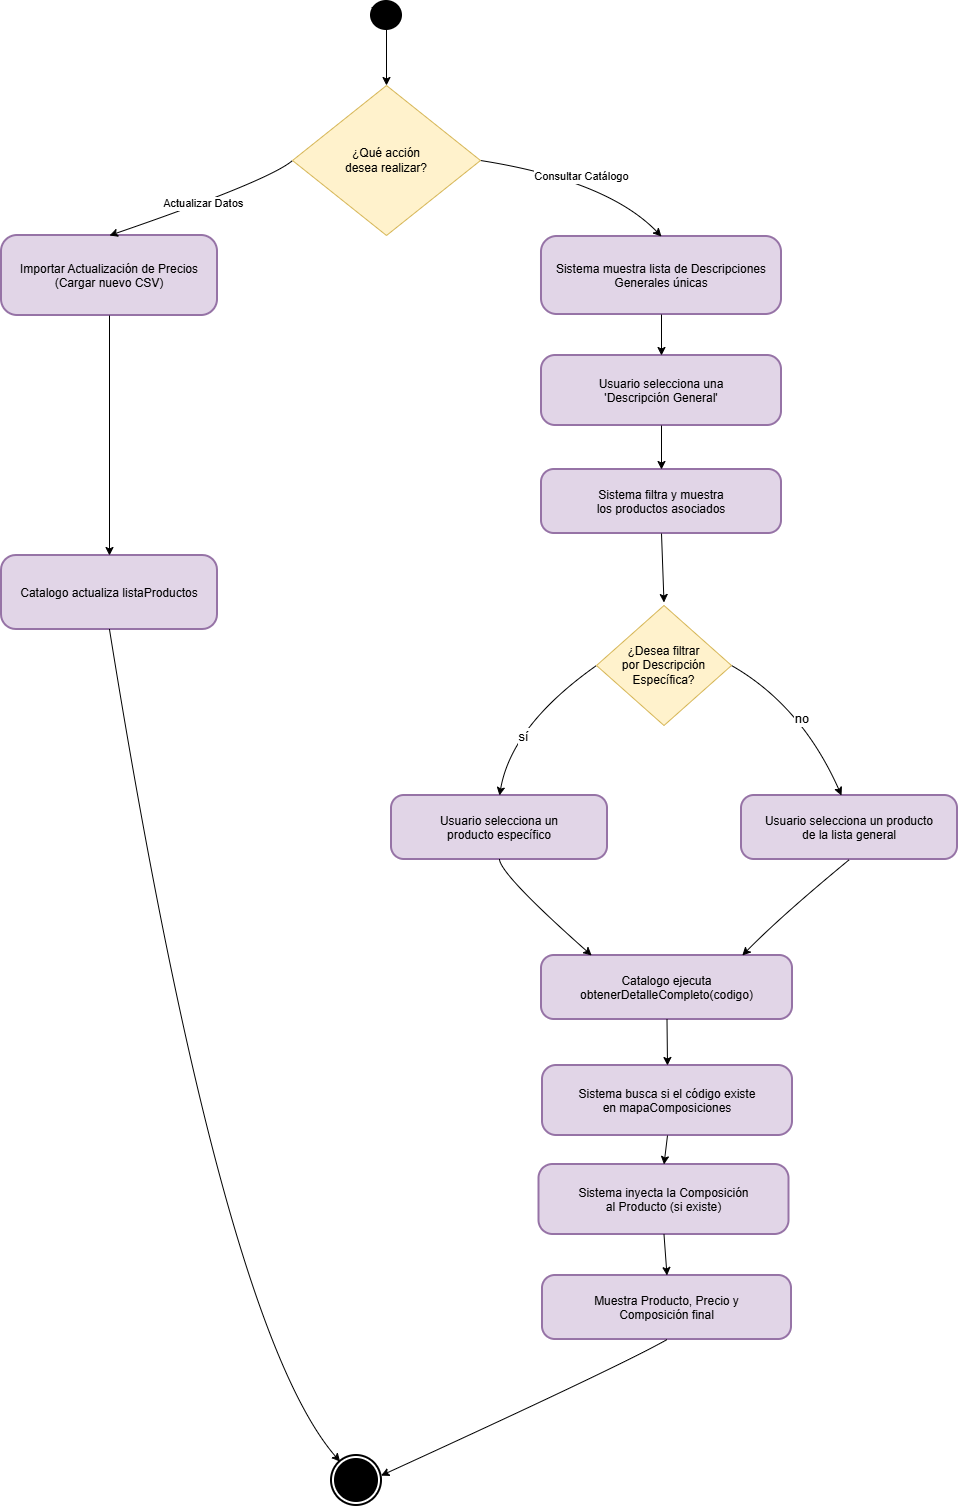

The diagram above was exported from draw.io. Its source (the exported page's mxGraphModel, read from the mxfile embedded in the PNG):
<mxGraphModel dx="2420" dy="917" grid="1" gridSize="10" guides="1" tooltips="1" connect="1" arrows="1" fold="1" page="1" pageScale="1" pageWidth="827" pageHeight="1169" math="0" shadow="0">
  <root>
    <mxCell id="0" />
    <mxCell id="1" parent="0" />
    <mxCell id="Cu51TBMlZhEYQMECtYwO-1" parent="1" style="ellipse;fillColor=strokeColor;strokeWidth=10;" value="" vertex="1">
      <mxGeometry height="20" width="22" x="234" y="10" as="geometry" />
    </mxCell>
    <mxCell id="Cu51TBMlZhEYQMECtYwO-3" parent="1" style="rounded=1;arcSize=20;strokeWidth=2;fillColor=#e1d5e7;strokeColor=#9673a6;" value="Importar Actualización de Precios&#10;(Cargar nuevo CSV)" vertex="1">
      <mxGeometry height="80" width="216" x="-140" y="240" as="geometry" />
    </mxCell>
    <mxCell id="Cu51TBMlZhEYQMECtYwO-4" parent="1" style="rounded=1;arcSize=20;strokeWidth=2;fillColor=#e1d5e7;strokeColor=#9673a6;" value="Sistema muestra lista de Descripciones&#10;Generales únicas" vertex="1">
      <mxGeometry height="78" width="240" x="400" y="241" as="geometry" />
    </mxCell>
    <mxCell id="Cu51TBMlZhEYQMECtYwO-5" parent="1" style="rounded=1;arcSize=20;strokeWidth=2;fillColor=#e1d5e7;strokeColor=#9673a6;" value="Catalogo actualiza listaProductos" vertex="1">
      <mxGeometry height="74" width="216" x="-140" y="560" as="geometry" />
    </mxCell>
    <mxCell id="Cu51TBMlZhEYQMECtYwO-6" parent="1" style="ellipse;shape=endState;fillColor=strokeColor;strokeWidth=2;" value="" vertex="1">
      <mxGeometry height="50" width="50" x="190" y="1460" as="geometry" />
    </mxCell>
    <mxCell id="Cu51TBMlZhEYQMECtYwO-7" parent="1" style="rounded=1;arcSize=20;strokeWidth=2;fillColor=#e1d5e7;strokeColor=#9673a6;" value="Usuario selecciona una &#10;'Descripción General'" vertex="1">
      <mxGeometry height="70" width="240" x="400" y="360" as="geometry" />
    </mxCell>
    <mxCell id="Cu51TBMlZhEYQMECtYwO-8" parent="1" style="rounded=1;arcSize=20;strokeWidth=2;fillColor=#e1d5e7;strokeColor=#9673a6;" value="Sistema filtra y muestra &#10;los productos asociados" vertex="1">
      <mxGeometry height="64" width="240" x="400" y="474" as="geometry" />
    </mxCell>
    <mxCell id="Cu51TBMlZhEYQMECtYwO-10" parent="1" style="rounded=1;arcSize=20;strokeWidth=2;fillColor=#e1d5e7;strokeColor=#9673a6;" value="Usuario selecciona un &#10;producto específico" vertex="1">
      <mxGeometry height="64" width="216" x="250" y="800" as="geometry" />
    </mxCell>
    <mxCell id="Cu51TBMlZhEYQMECtYwO-11" parent="1" style="rounded=1;arcSize=20;strokeWidth=2;fillColor=#e1d5e7;strokeColor=#9673a6;" value="Usuario selecciona un producto &#10;de la lista general" vertex="1">
      <mxGeometry height="64" width="216" x="600" y="800" as="geometry" />
    </mxCell>
    <mxCell id="Cu51TBMlZhEYQMECtYwO-12" parent="1" style="rounded=1;arcSize=20;strokeWidth=2;fillColor=#e1d5e7;strokeColor=#9673a6;" value="Catalogo ejecuta &#10;obtenerDetalleCompleto(codigo)" vertex="1">
      <mxGeometry height="64" width="251" x="400" y="960" as="geometry" />
    </mxCell>
    <mxCell id="Cu51TBMlZhEYQMECtYwO-13" parent="1" style="rounded=1;arcSize=20;strokeWidth=2;fillColor=#e1d5e7;strokeColor=#9673a6;" value="Sistema busca si el código existe &#10;en mapaComposiciones" vertex="1">
      <mxGeometry height="70" width="250" x="401" y="1070" as="geometry" />
    </mxCell>
    <mxCell id="Cu51TBMlZhEYQMECtYwO-14" parent="1" style="rounded=1;arcSize=20;strokeWidth=2;fillColor=#e1d5e7;strokeColor=#9673a6;" value="Sistema inyecta la Composición &#10;al Producto (si existe)" vertex="1">
      <mxGeometry height="70" width="250" x="397.5" y="1169" as="geometry" />
    </mxCell>
    <mxCell id="Cu51TBMlZhEYQMECtYwO-15" parent="1" style="rounded=1;arcSize=20;strokeWidth=2;fillColor=#e1d5e7;strokeColor=#9673a6;" value="Muestra Producto, Precio y &#10;Composición final" vertex="1">
      <mxGeometry height="64" width="249" x="401" y="1280" as="geometry" />
    </mxCell>
    <mxCell id="Cu51TBMlZhEYQMECtYwO-16" edge="1" parent="1" source="Cu51TBMlZhEYQMECtYwO-1" style="curved=1;startArrow=none;;exitX=0.46;exitY=1;entryX=0.5;entryY=0;rounded=0;entryDx=0;entryDy=0;" target="QQbeCIl4VGnMg4JDClt2-1" value="">
      <mxGeometry relative="1" as="geometry">
        <Array as="points" />
        <mxPoint x="333" y="84" as="targetPoint" />
      </mxGeometry>
    </mxCell>
    <mxCell id="Cu51TBMlZhEYQMECtYwO-17" edge="1" parent="1" source="QQbeCIl4VGnMg4JDClt2-1" style="curved=1;startArrow=none;;entryX=0.5;entryY=0;rounded=0;exitX=0;exitY=0.5;exitDx=0;exitDy=0;" target="Cu51TBMlZhEYQMECtYwO-3" value="Actualizar Datos">
      <mxGeometry relative="1" as="geometry">
        <Array as="points">
          <mxPoint x="128" y="185" />
        </Array>
        <mxPoint x="238" y="160" as="sourcePoint" />
      </mxGeometry>
    </mxCell>
    <mxCell id="Cu51TBMlZhEYQMECtYwO-18" edge="1" parent="1" source="QQbeCIl4VGnMg4JDClt2-1" style="curved=1;startArrow=none;;exitX=1;exitY=0.5;entryX=0.5;entryY=0;rounded=0;exitDx=0;exitDy=0;" target="Cu51TBMlZhEYQMECtYwO-4" value="Consultar Catálogo">
      <mxGeometry relative="1" as="geometry">
        <Array as="points">
          <mxPoint x="466" y="185" />
        </Array>
        <mxPoint x="393.48" y="148" as="sourcePoint" />
      </mxGeometry>
    </mxCell>
    <mxCell id="Cu51TBMlZhEYQMECtYwO-19" edge="1" parent="1" source="Cu51TBMlZhEYQMECtYwO-3" style="curved=1;startArrow=none;;exitX=0.5;exitY=1;entryX=0.5;entryY=0;rounded=0;" target="Cu51TBMlZhEYQMECtYwO-5" value="">
      <mxGeometry relative="1" as="geometry">
        <Array as="points" />
      </mxGeometry>
    </mxCell>
    <mxCell id="Cu51TBMlZhEYQMECtYwO-20" edge="1" parent="1" source="Cu51TBMlZhEYQMECtYwO-5" style="curved=1;startArrow=none;;exitX=0.5;exitY=1;rounded=0;" target="Cu51TBMlZhEYQMECtYwO-6" value="">
      <mxGeometry relative="1" as="geometry">
        <Array as="points">
          <mxPoint x="80" y="1330" />
        </Array>
      </mxGeometry>
    </mxCell>
    <mxCell id="Cu51TBMlZhEYQMECtYwO-21" edge="1" parent="1" source="Cu51TBMlZhEYQMECtYwO-4" style="curved=1;startArrow=none;;exitX=0.5;exitY=1;entryX=0.5;entryY=0;rounded=0;" target="Cu51TBMlZhEYQMECtYwO-7" value="">
      <mxGeometry relative="1" as="geometry">
        <Array as="points" />
      </mxGeometry>
    </mxCell>
    <mxCell id="Cu51TBMlZhEYQMECtYwO-22" edge="1" parent="1" source="Cu51TBMlZhEYQMECtYwO-7" style="curved=1;startArrow=none;;exitX=0.5;exitY=1;entryX=0.5;entryY=0;rounded=0;" target="Cu51TBMlZhEYQMECtYwO-8" value="">
      <mxGeometry relative="1" as="geometry">
        <Array as="points" />
      </mxGeometry>
    </mxCell>
    <mxCell id="Cu51TBMlZhEYQMECtYwO-23" edge="1" parent="1" source="Cu51TBMlZhEYQMECtYwO-8" style="curved=1;startArrow=none;;exitX=0.5;exitY=1;entryX=0.5;entryY=-0.025;rounded=0;entryDx=0;entryDy=0;entryPerimeter=0;" target="QQbeCIl4VGnMg4JDClt2-5" value="">
      <mxGeometry relative="1" as="geometry">
        <Array as="points" />
        <mxPoint x="508" y="588" as="targetPoint" />
      </mxGeometry>
    </mxCell>
    <mxCell id="Cu51TBMlZhEYQMECtYwO-24" edge="1" parent="1" source="QQbeCIl4VGnMg4JDClt2-5" style="curved=1;startArrow=none;;exitX=0;exitY=0.5;entryX=0.5;entryY=0;rounded=0;fontSize=13;exitDx=0;exitDy=0;" target="Cu51TBMlZhEYQMECtYwO-10" value="sí">
      <mxGeometry relative="1" x="0.14" y="16" as="geometry">
        <mxPoint as="offset" />
        <Array as="points">
          <mxPoint x="370" y="730" />
        </Array>
        <mxPoint x="445.3600000000001" y="652" as="sourcePoint" />
      </mxGeometry>
    </mxCell>
    <mxCell id="Cu51TBMlZhEYQMECtYwO-25" edge="1" parent="1" source="QQbeCIl4VGnMg4JDClt2-5" style="curved=1;startArrow=none;;exitX=1;exitY=0.5;entryX=0.463;entryY=0;rounded=0;fontSize=13;exitDx=0;exitDy=0;entryDx=0;entryDy=0;entryPerimeter=0;" target="Cu51TBMlZhEYQMECtYwO-11" value="no">
      <mxGeometry relative="1" x="0.0261" y="-4" as="geometry">
        <mxPoint as="offset" />
        <Array as="points">
          <mxPoint x="660" y="710" />
        </Array>
        <mxPoint x="680" y="672" as="sourcePoint" />
        <mxPoint x="697.52" y="820" as="targetPoint" />
      </mxGeometry>
    </mxCell>
    <mxCell id="Cu51TBMlZhEYQMECtYwO-26" edge="1" parent="1" source="Cu51TBMlZhEYQMECtYwO-10" style="curved=1;startArrow=none;;exitX=0.5;exitY=1;entryX=0.2;entryY=0;rounded=0;" target="Cu51TBMlZhEYQMECtYwO-12" value="">
      <mxGeometry relative="1" as="geometry">
        <Array as="points">
          <mxPoint x="360" y="880" />
        </Array>
      </mxGeometry>
    </mxCell>
    <mxCell id="Cu51TBMlZhEYQMECtYwO-27" edge="1" parent="1" source="Cu51TBMlZhEYQMECtYwO-11" style="curved=1;startArrow=none;;exitX=0.5;exitY=1;entryX=0.8;entryY=0;rounded=0;" target="Cu51TBMlZhEYQMECtYwO-12" value="">
      <mxGeometry relative="1" as="geometry">
        <Array as="points">
          <mxPoint x="640" y="920" />
        </Array>
      </mxGeometry>
    </mxCell>
    <mxCell id="Cu51TBMlZhEYQMECtYwO-28" edge="1" parent="1" source="Cu51TBMlZhEYQMECtYwO-12" style="curved=1;startArrow=none;;exitX=0.5;exitY=1;entryX=0.5;entryY=0;rounded=0;" target="Cu51TBMlZhEYQMECtYwO-13" value="">
      <mxGeometry relative="1" as="geometry">
        <Array as="points" />
      </mxGeometry>
    </mxCell>
    <mxCell id="Cu51TBMlZhEYQMECtYwO-29" edge="1" parent="1" source="Cu51TBMlZhEYQMECtYwO-13" style="curved=1;startArrow=none;;exitX=0.5;exitY=1;entryX=0.5;entryY=0;rounded=0;" target="Cu51TBMlZhEYQMECtYwO-14" value="">
      <mxGeometry relative="1" as="geometry">
        <Array as="points" />
      </mxGeometry>
    </mxCell>
    <mxCell id="Cu51TBMlZhEYQMECtYwO-30" edge="1" parent="1" source="Cu51TBMlZhEYQMECtYwO-14" style="curved=1;startArrow=none;;exitX=0.5;exitY=1;entryX=0.5;entryY=0;rounded=0;" target="Cu51TBMlZhEYQMECtYwO-15" value="">
      <mxGeometry relative="1" as="geometry">
        <Array as="points" />
      </mxGeometry>
    </mxCell>
    <mxCell id="Cu51TBMlZhEYQMECtYwO-31" edge="1" parent="1" source="Cu51TBMlZhEYQMECtYwO-15" style="curved=1;startArrow=none;;exitX=0.5;exitY=1;entryX=1.04;entryY=0.38;rounded=0;" target="Cu51TBMlZhEYQMECtYwO-6" value="">
      <mxGeometry relative="1" as="geometry">
        <Array as="points">
          <mxPoint x="480" y="1370" />
        </Array>
      </mxGeometry>
    </mxCell>
    <mxCell id="QQbeCIl4VGnMg4JDClt2-1" parent="1" style="rhombus;whiteSpace=wrap;html=1;fillColor=#fff2cc;strokeColor=#d6b656;" value="&lt;span style=&quot;text-wrap-mode: nowrap;&quot;&gt;¿Qué acción &lt;br&gt;desea realizar?&lt;/span&gt;" vertex="1">
      <mxGeometry height="150" width="188" x="151" y="90" as="geometry" />
    </mxCell>
    <mxCell id="QQbeCIl4VGnMg4JDClt2-3" edge="1" parent="1" source="Cu51TBMlZhEYQMECtYwO-1" style="edgeStyle=orthogonalEdgeStyle;rounded=0;orthogonalLoop=1;jettySize=auto;html=1;exitX=0;exitY=0;exitDx=0;exitDy=0;entryX=0;entryY=0.5;entryDx=0;entryDy=0;" target="Cu51TBMlZhEYQMECtYwO-1">
      <mxGeometry relative="1" as="geometry" />
    </mxCell>
    <mxCell id="QQbeCIl4VGnMg4JDClt2-5" parent="1" style="rhombus;whiteSpace=wrap;html=1;fillColor=#fff2cc;strokeColor=#d6b656;" value="&lt;span style=&quot;text-wrap-mode: nowrap;&quot;&gt;¿Desea filtrar &lt;br&gt;por Descripción &lt;br&gt;Específica?&lt;/span&gt;" vertex="1">
      <mxGeometry height="120" width="135" x="455" y="610" as="geometry" />
    </mxCell>
  </root>
</mxGraphModel>